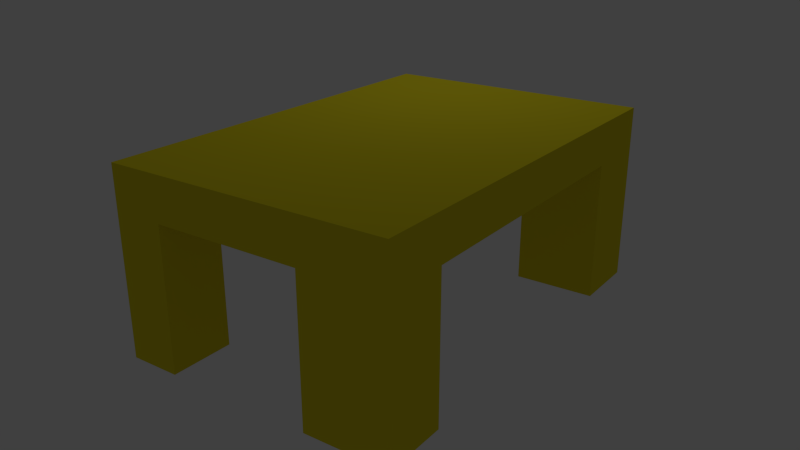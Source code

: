 # Source: table.blend  (saved by Blender 2.79.0; exported with 4.5.12 LTS)
import bpy
from mathutils import Matrix  # noqa: F401  (used for matrix-valued properties, if any)

bpy.ops.wm.read_factory_settings(use_empty=True)
scene = bpy.context.scene
scene.name = 'Scene'

# ---- collections
col_collection_1 = bpy.data.collections.new('Collection 1'); scene.collection.children.link(col_collection_1)

# ---- materials (node trees are filled in below, after node groups)
mat_color1 = bpy.data.materials.new('color1')
mat_color1.alpha_threshold = 0.0
mat_color1.use_transparent_shadow = False
mat_color1.diffuse_color = (0.8, 0.6857, 0.01783, 1.0)
mat_color1.roughness = 0.5

# ---- material node trees

# ---- world
world_world = bpy.data.worlds.new('World'); scene.world = world_world
world_world.color = (0.05088, 0.05088, 0.05088)
world_world.use_sun_shadow = False
world_world.sun_shadow_jitter_overblur = 0.0
world_world.cycles.sampling_method = 'NONE'
world_world.cycles.sample_map_resolution = 256

# ---- cameras
cam_camera = bpy.data.cameras.new('Camera')
cam_camera.clip_end = 100.0
cam_camera.lens = 35.0
cam_camera.sensor_width = 32.0
cam_camera.sensor_height = 18.0
cam_camera.ortho_scale = 7.314
cam_camera.dof.focus_distance = 0.0
cam_camera.dof.aperture_fstop = 128.0

# ---- lights
light_lamp = bpy.data.lights.new('Lamp', 'POINT')
light_lamp.transmission_factor = 0.0
light_lamp.cutoff_distance = 30.0
light_lamp.energy = 100.0
light_lamp.shadow_buffer_clip_start = 1.001
light_lamp.shadow_soft_size = 0.1
light_lamp.shadow_maximum_resolution = 0.006
light_lamp.use_absolute_resolution = True
light_lamp.cycles.use_multiple_importance_sampling = False

# ---- meshes
me_cube = bpy.data.meshes.new('Cube')
me_cube.from_pydata([(-1.192e-07, 5.96e-08, -0.3041), (-1.192e-07, -2.0, -0.3041), (-2.0, -2.0, -0.3041), (-2.0, 4.768e-07, -0.3041), (3.576e-07, -4.172e-07, 0.3041), (-7.749e-07, -2.0, 0.3041), (-2.0, -2.0, 0.3041), (-2.0, 1.192e-07, 0.3041), (2.0, 5.96e-08, -0.3041), (2.0, -2.0, -0.3041), (2.0, -4.172e-07, 0.3041), (2.0, -2.0, 0.3041), (1.192e-07, 2.0, -0.3041), (-2.0, 2.0, -0.3041), (5.96e-07, 2.0, 0.3041), (-2.0, 2.0, 0.3041), (2.0, 2.0, -0.3041), (2.0, 2.0, 0.3041), (4.0, 2.0, -0.3041), (4.0, -2.98e-07, -0.3041), (4.0, -2.0, -0.3041), (4.0, -7.749e-07, 0.3041), (4.0, -2.0, 0.3041), (4.0, 2.0, 0.3041), (-1.075, 2.838e-07, -0.3041), (-1.075, -2.0, -0.3041), (-1.075, -1.29e-07, 0.3041), (-1.075, -2.0, 0.3041), (-1.075, 2.0, -0.3041), (-1.075, 2.0, 0.3041), (2.981, -2.0, 0.3041), (2.981, -5.927e-07, 0.3041), (2.981, 2.0, 0.3041), (2.981, 2.0, -0.3041), (2.981, -1.159e-07, -0.3041), (2.981, -2.0, -0.3041), (-1.192e-07, -0.8191, -0.3041), (-2.0, -0.8191, -0.3041), (-1.062e-07, -0.8191, 0.3041), (-2.0, -0.8191, 0.3041), (2.0, -0.8191, -0.3041), (2.0, -0.8191, 0.3041), (4.0, -0.8191, -0.3041), (4.0, -0.8191, 0.3041), (-1.075, -0.8191, 0.3041), (-1.075, -0.8191, -0.3041), (2.981, -0.8191, -0.3041), (2.981, -0.8191, 0.3041), (2.0, 1.271, -0.3041), (3.235e-08, 1.271, -0.3041), (5.092e-07, 1.271, 0.3041), (2.0, 1.271, 0.3041), (-2.0, 1.271, 0.3041), (-2.0, 1.271, -0.3041), (4.0, 1.271, -0.3041), (4.0, 1.271, 0.3041), (-1.075, 1.271, -0.3041), (-1.075, 1.271, 0.3041), (2.981, 1.271, 0.3041), (2.981, 1.271, -0.3041), (-1.075, -2.0, -0.3041), (-2.0, -2.0, -0.3041), (-1.075, 2.0, -0.3041), (-2.0, 2.0, -0.3041), (4.0, -0.8191, -0.3041), (4.0, -2.0, -0.3041), (2.981, -2.0, -0.3041), (-1.075, 1.271, -0.3041), (4.0, 2.0, -0.3041), (2.981, 2.0, -0.3041), (2.981, -0.8191, -0.3041), (-2.0, -0.8191, -0.3041), (-1.075, -0.8191, -0.3041), (-2.0, 1.271, -0.3041), (4.0, 1.271, -0.3041), (2.981, 1.271, -0.3041), (-1.075, -2.0, -2.304), (-2.0, -2.0, -2.304), (-1.075, 2.0, -2.304), (-2.0, 2.0, -2.304), (4.0, -0.8191, -2.304), (4.0, -2.0, -2.304), (2.981, -2.0, -2.304), (-1.075, 1.271, -2.304), (4.0, 2.0, -2.304), (2.981, 2.0, -2.304), (2.981, -0.8191, -2.304), (-2.0, -0.8191, -2.304), (-1.075, -0.8191, -2.304), (-2.0, 1.271, -2.304), (4.0, 1.271, -2.304), (2.981, 1.271, -2.304)], [], [(18, 54, 74, 68), (44, 39, 6, 27), (38, 5, 11, 41), (25, 27, 6, 2), (37, 39, 7, 3), (50, 51, 17, 14), (33, 32, 23, 18), (5, 1, 9, 11), (48, 49, 12, 16), (36, 0, 8, 40), (29, 28, 13, 15), (12, 14, 17, 16), (47, 30, 22, 43), (57, 50, 14, 29), (53, 52, 15, 13), (53, 13, 63, 73), (42, 43, 22, 20), (55, 54, 18, 23), (56, 53, 73, 67), (58, 31, 21, 55), (30, 35, 20, 22), (46, 34, 19, 42), (49, 56, 28, 12), (52, 57, 29, 15), (14, 12, 28, 29), (1, 5, 27, 25), (38, 44, 27, 5), (36, 1, 25, 45), (40, 8, 34, 46), (11, 9, 35, 30), (51, 10, 31, 58), (48, 16, 33, 59), (41, 11, 30, 47), (16, 17, 32, 33), (10, 41, 47, 31), (9, 40, 46, 35), (0, 36, 45, 24), (4, 26, 44, 38), (33, 18, 68, 69), (19, 21, 43, 42), (31, 47, 43, 21), (1, 36, 40, 9), (2, 6, 39, 37), (4, 38, 41, 10), (26, 7, 39, 44), (24, 45, 37, 3), (8, 48, 59, 34), (17, 51, 58, 32), (7, 26, 57, 52), (0, 24, 56, 49), (32, 58, 55, 23), (34, 59, 54, 19), (21, 19, 54, 55), (24, 3, 53, 56), (3, 7, 52, 53), (26, 4, 50, 57), (8, 0, 49, 48), (4, 10, 51, 50), (73, 63, 79, 89), (65, 66, 82, 81), (71, 72, 88, 87), (64, 65, 81, 80), (37, 45, 72, 71), (2, 37, 71, 61), (46, 42, 64, 70), (35, 46, 70, 66), (25, 2, 61, 60), (45, 25, 60, 72), (42, 20, 65, 64), (13, 28, 62, 63), (54, 59, 75, 74), (28, 56, 67, 62), (20, 35, 66, 65), (59, 33, 69, 75), (88, 76, 77, 87), (83, 89, 79, 78), (91, 85, 84, 90), (82, 86, 80, 81), (62, 67, 83, 78), (68, 74, 90, 84), (69, 68, 84, 85), (75, 69, 85, 91), (66, 70, 86, 82), (74, 75, 91, 90), (61, 71, 87, 77), (60, 61, 77, 76), (67, 73, 89, 83), (72, 60, 76, 88), (63, 62, 78, 79), (70, 64, 80, 86)])
me_cube.materials.append(mat_color1)
me_cube.use_remesh_preserve_volume = False
me_cube.use_remesh_preserve_attributes = False
me_cube.use_mirror_vertex_groups = False
me_cube.update()

# ---- objects
ob_cube = bpy.data.objects.new('Cube', me_cube)
ob_lamp = bpy.data.objects.new('Lamp', light_lamp)
ob_camera = bpy.data.objects.new('Camera', cam_camera)

# ---- transforms, parenting, visibility, modifiers, constraints
ob_cube.location = (0.0, 0.0, 0.0)
ob_cube.lock_rotations_4d = False
ob_cube.empty_display_type = 'ARROWS'
ob_cube.lineart.crease_threshold = 0.0
ob_lamp.location = (4.076, 1.005, 5.904)
ob_lamp.rotation_euler = (0.6503, 0.05522, 1.866)
ob_lamp.lock_rotations_4d = False
ob_lamp.empty_display_type = 'ARROWS'
ob_lamp.color = (0.0, 0.0, 0.0, 0.0)
ob_lamp.lineart.crease_threshold = 0.0
ob_camera.location = (-7.994, -6.386, 3.416)
ob_camera.rotation_euler = (1.19, -7.587e-07, -0.9534)
ob_camera.lock_rotations_4d = False
ob_camera.empty_display_type = 'ARROWS'
ob_camera.color = (0.0, 0.0, 0.0, 0.0)
ob_camera.display_type = 'WIRE'
ob_camera.lineart.crease_threshold = 0.0

# ---- collection membership
col_collection_1.objects.link(ob_cube)
col_collection_1.objects.link(ob_lamp)
col_collection_1.objects.link(ob_camera)

# ---- scene / render settings (as saved in the file)
scene.camera = ob_camera
scene.frame_start = 1; scene.frame_end = 250; scene.frame_set(1)
scene.render.engine = 'BLENDER_EEVEE_NEXT'
scene.render.resolution_percentage = 50
scene.render.dither_intensity = 0.0
scene.cycles.use_denoising = False
scene.cycles.samples = 10
scene.cycles.sampling_pattern = 'TABULATED_SOBOL'
scene.cycles.light_sampling_threshold = 0.0
scene.cycles.use_adaptive_sampling = False
scene.cycles.use_light_tree = False
scene.cycles.blur_glossy = 0.0
scene.cycles.pixel_filter_type = 'GAUSSIAN'
scene.cycles.sample_clamp_indirect = 0.0
scene.view_settings.view_transform = 'Standard'
bpy.context.view_layer.update()
